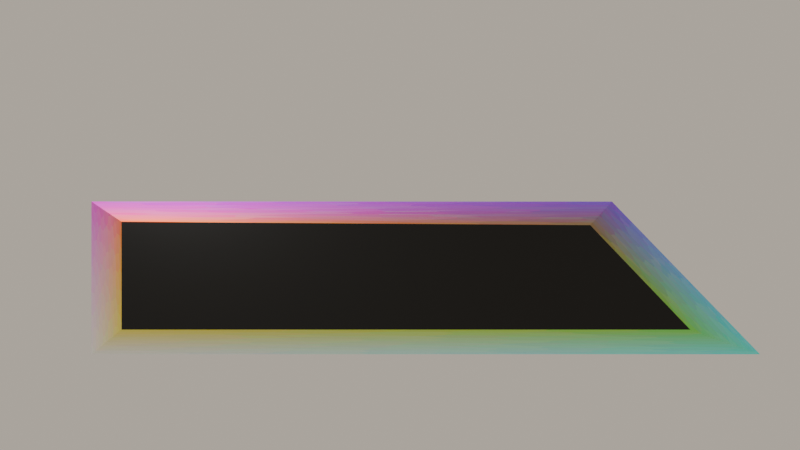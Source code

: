 # Source: healthBar.blend  (saved by Blender 4.0.36; exported with 4.5.12 LTS)
import bpy
from mathutils import Matrix  # noqa: F401  (used for matrix-valued properties, if any)

bpy.ops.wm.read_factory_settings(use_empty=True)
scene = bpy.context.scene
scene.name = 'Scene'

# ---- collections
col_collection = bpy.data.collections.new('Collection'); scene.collection.children.link(col_collection)

# ---- materials (node trees are filled in below, after node groups)
mat_material = bpy.data.materials.new('Material')
mat_material.alpha_threshold = 0.0
mat_material.use_transparent_shadow = False
mat_material.roughness = 0.5
mat_material.line_color = (0.0, 0.0, 0.0, 1.0)

# ---- material node trees
mat_material.use_nodes = True; mat_material.node_tree.nodes.clear()
_N = mat_material.node_tree.nodes; _L = mat_material.node_tree.links
n0 = _N.new('ShaderNodeValToRGB'); n0.name = 'Color Ramp'; n0.location = (-247, 325)
n0.color_ramp.interpolation = 'CONSTANT'
while len(n0.color_ramp.elements) > 1: n0.color_ramp.elements.remove(n0.color_ramp.elements[-1])
n0.color_ramp.elements[0].position = 0.0; n0.color_ramp.elements[0].color = (0.0, 0.0, 0.0, 1.0)
_e = n0.color_ramp.elements.new(0.1491); _e.color = (1.0, 1.0, 1.0, 1.0)
n1 = _N.new('ShaderNodeTexVoronoi'); n1.name = 'Voronoi Texture'; n1.location = (-294, 54)
n1.inputs[2].default_value = 11.8
n2 = _N.new('ShaderNodeOutputMaterial'); n2.name = 'Material Output'; n2.location = (719, 290)
n3 = _N.new('ShaderNodeBsdfPrincipled'); n3.name = 'Principled BSDF'; n3.location = (429, 290)
n3.inputs[3].default_value = 1.45
n4 = _N.new('ShaderNodeMix'); n4.name = 'Mix'; n4.location = (160, 247)
n4.data_type = 'RGBA'
n4.blend_type = 'SUBTRACT'
n4.inputs[0].default_value = 1.0
n5 = _N.new('ShaderNodeLayerWeight'); n5.name = 'Layer Weight'; n5.location = (-467, 304)
_L.new(n3.outputs[0], n2.inputs[0])
_L.new(n4.outputs[2], n3.inputs[0])
_L.new(n0.outputs[0], n4.inputs[6])
_L.new(n1.outputs[2], n4.inputs[7])
_L.new(n5.outputs[0], n0.inputs[0])
n2.is_active_output = True

# ---- world
world_world = bpy.data.worlds.new('World'); scene.world = world_world
world_world.use_nodes = True; world_world.node_tree.nodes.clear()
_N = world_world.node_tree.nodes; _L = world_world.node_tree.links
n0 = _N.new('ShaderNodeOutputWorld'); n0.name = 'World Output'; n0.location = (300, 300)
n1 = _N.new('ShaderNodeBackground'); n1.name = 'Background'; n1.location = (10, 300)
n1.inputs[0].default_value = (1.0, 0.8951, 0.7546, 1.0)
n1.inputs[1].default_value = 0.5
_L.new(n1.outputs[0], n0.inputs[0])
n0.is_active_output = True
world_world.color = (0.05088, 0.05088, 0.05088)
world_world.use_sun_shadow = False
world_world.sun_shadow_jitter_overblur = 0.0

# ---- cameras
cam_camera = bpy.data.cameras.new('Camera')
cam_camera.clip_end = 100.0
cam_camera.ortho_scale = 7.314

# ---- lights
light_light = bpy.data.lights.new('Light', 'POINT')
light_light.transmission_factor = 0.0
light_light.use_soft_falloff = False
light_light.energy = 1000.0
light_light.shadow_soft_size = 0.1
light_light.shadow_maximum_resolution = 0.006
light_light.use_absolute_resolution = True

# ---- meshes
me_cube = bpy.data.meshes.new('Cube')
me_cube.from_pydata([(1.0, 0.7512, 1.0), (1.19, 1.189, -1.0), (1.427, -1.0, 1.0), (1.89, -1.646, -1.0), (-1.0, 0.8082, 1.0), (-1.27, 1.189, -1.0), (-1.0, -1.0, 1.0), (-1.27, -1.646, -1.0)], [], [(0, 4, 6, 2), (3, 2, 6, 7), (7, 6, 4, 5), (5, 1, 3, 7), (1, 0, 2, 3), (5, 4, 0, 1)])
_uv = me_cube.uv_layers.new(name='UVMap')
_uv.uv.foreach_set('vector', [0.625, 0.5, 0.875, 0.5, 0.875, 0.75, 0.625, 0.75, 0.375, 0.75, 0.625, 0.75, 0.625, 1.0, 0.375, 1.0, 0.375, 0.0, 0.625, 0.0, 0.625, 0.25, 0.375, 0.25, 0.125, 0.5, 0.375, 0.5, 0.375, 0.75, 0.125, 0.75, 0.375, 0.5, 0.625, 0.5, 0.625, 0.75, 0.375, 0.75, 0.375, 0.25, 0.625, 0.25, 0.625, 0.5, 0.375, 0.5])
me_cube.materials.append(mat_material)
me_cube.use_mirror_vertex_groups = False
me_cube.update()

# ---- objects
ob_cube = bpy.data.objects.new('Cube', me_cube)
ob_light = bpy.data.objects.new('Light', light_light)
ob_camera = bpy.data.objects.new('Camera', cam_camera)

# ---- transforms, parenting, visibility, modifiers, constraints
ob_cube.location = (0.0, 0.0, 0.0)
ob_cube.scale = (3.927, 1.0, 1.0)
ob_cube.lock_rotations_4d = False
ob_cube.empty_display_type = 'ARROWS'
ob_cube.lineart.crease_threshold = 0.0
ob_light.location = (-3.537, 3.292, 2.419)
ob_light.rotation_euler = (0.6503, 0.05522, 1.866)
ob_light.lock_rotations_4d = False
ob_light.empty_display_type = 'ARROWS'
ob_light.color = (0.0, 0.0, 0.0, 0.0)
ob_light.lineart.crease_threshold = 0.0
ob_camera.location = (0.7397, 0.7533, 19.62)
ob_camera.lock_rotations_4d = False
ob_camera.empty_display_type = 'ARROWS'
ob_camera.color = (0.0, 0.0, 0.0, 0.0)
ob_camera.display_type = 'WIRE'
ob_camera.lineart.crease_threshold = 0.0

# ---- collection membership
col_collection.objects.link(ob_cube)
col_collection.objects.link(ob_light)
col_collection.objects.link(ob_camera)

# ---- scene / render settings (as saved in the file)
scene.camera = ob_camera
scene.frame_start = 1; scene.frame_end = 250; scene.frame_set(1)
scene.render.engine = 'BLENDER_EEVEE_NEXT'
scene.render.film_transparent = True
scene.cycles.sampling_pattern = 'TABULATED_SOBOL'
bpy.context.view_layer.update()
